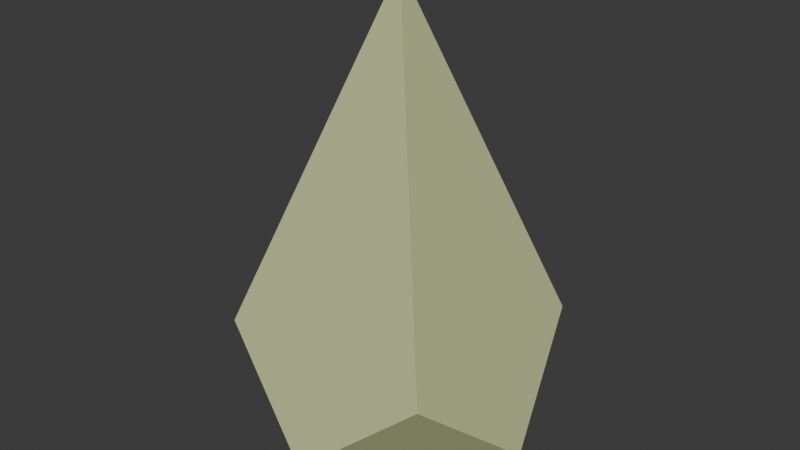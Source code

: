 # Source: Grass.blend  (saved by Blender 4.4.30; exported with 4.5.12 LTS)
import bpy
from mathutils import Matrix  # noqa: F401  (used for matrix-valued properties, if any)

bpy.ops.wm.read_factory_settings(use_empty=True)
scene = bpy.context.scene
scene.name = 'Scene'

# ---- collections
col_collection = bpy.data.collections.new('Collection'); scene.collection.children.link(col_collection)

# ---- materials (node trees are filled in below, after node groups)
mat_material = bpy.data.materials.new('Material')
mat_material.alpha_threshold = 0.0
mat_material.roughness = 0.5
mat_material.line_color = (0.0, 0.0, 0.0, 1.0)

# ---- material node trees
mat_material.use_nodes = True; mat_material.node_tree.nodes.clear()
_N = mat_material.node_tree.nodes; _L = mat_material.node_tree.links
n0 = _N.new('ShaderNodeOutputMaterial'); n0.name = 'Material Output'; n0.location = (300, 300)
n1 = _N.new('ShaderNodeBsdfPrincipled'); n1.name = 'Principled BSDF'; n1.location = (10, 300)
n1.inputs[0].default_value = (0.5457, 0.6038, 0.305, 1.0)
n1.inputs[3].default_value = 1.45
_L.new(n1.outputs[0], n0.inputs[0])
n0.is_active_output = True

# ---- world
world_world = bpy.data.worlds.new('World'); scene.world = world_world
world_world.use_nodes = True; world_world.node_tree.nodes.clear()
_N = world_world.node_tree.nodes; _L = world_world.node_tree.links
n0 = _N.new('ShaderNodeOutputWorld'); n0.name = 'World Output'; n0.location = (300, 300)
n1 = _N.new('ShaderNodeBackground'); n1.name = 'Background'; n1.location = (10, 300)
n1.inputs[0].default_value = (0.05088, 0.05088, 0.05088, 1.0)
_L.new(n1.outputs[0], n0.inputs[0])
n0.is_active_output = True
world_world.color = (0.05088, 0.05088, 0.05088)
world_world.sun_shadow_jitter_overblur = 0.0

# ---- meshes
me_cone = bpy.data.meshes.new('Cone')
me_cone.from_pydata([(-0.4636, 0.4636, -0.3909), (0.4666, 0.4666, -0.3998), (0.4666, -0.4666, -0.3998), (-0.4636, -0.4636, -0.3909), (0.0, 0.0, 1.0), (-0.6, 0.0005318, -0.8), (-0.2, 0.001194, -1.0), (0.0, -0.6, -0.8), (0.002032, -0.2, -1.0), (0.6, -0.0005318, -0.8), (0.2, 0.00287, -1.0), (0.0, 0.6, -0.8), (-0.002032, 0.2, -1.0)], [], [(0, 4, 11), (1, 4, 9), (8, 7, 3, 5, 6), (2, 4, 7), (6, 12, 10, 8), (10, 9, 2, 7, 8), (12, 11, 1, 9, 10), (0, 5, 4), (9, 4, 2), (11, 4, 1), (4, 5, 3), (7, 4, 3), (6, 5, 0, 11, 12)])
_uv = me_cone.uv_layers.new(name='UVMap')
_uv.uv.foreach_set('vector', [0.25, 0.4725, 0.25, 0.25, 0.37, 0.37, 0.474, 0.25, 0.25, 0.25, 0.37, 0.13, 0.1258, 0.1342, 0.13, 0.13, 0.02745, 0.25, 0.1286, 0.3686, 0.1306, 0.3706, 0.25, 0.02603, 0.25, 0.25, 0.13, 0.13, 0.6306, 0.3706, 0.8638, 0.3762, 0.8714, 0.1314, 0.6258, 0.1342, 0.3714, 0.1314, 0.37, 0.13, 0.25, 0.02603, 0.13, 0.13, 0.1258, 0.1342, 0.3638, 0.3762, 0.37, 0.37, 0.474, 0.25, 0.37, 0.13, 0.3714, 0.1314, 0.25, 0.4725, 0.1286, 0.3686, 0.25, 0.25, 0.37, 0.13, 0.25, 0.25, 0.25, 0.02603, 0.37, 0.37, 0.25, 0.25, 0.474, 0.25, 0.25, 0.25, 0.1286, 0.3686, 0.02745, 0.25, 0.13, 0.13, 0.25, 0.25, 0.02745, 0.25, 0.1306, 0.3706, 0.1286, 0.3686, 0.25, 0.4725, 0.37, 0.37, 0.3638, 0.3762])
me_cone.materials.append(mat_material)
me_cone.update()

# ---- objects
ob_cone = bpy.data.objects.new('Cone', me_cone)

# ---- transforms, parenting, visibility, modifiers, constraints
ob_cone.location = (0.0, 0.0, 1.0)
ob_cone.lock_scale = (True, True, True)

# ---- collection membership
col_collection.objects.link(ob_cone)

# ---- scene / render settings (as saved in the file)
scene.frame_start = 1; scene.frame_end = 250; scene.frame_set(1)
scene.render.engine = 'BLENDER_EEVEE_NEXT'
bpy.context.view_layer.update()

# ---- added for rendering (the .blend has no active camera and no usable light): camera, sun
cam_auto = bpy.data.cameras.new('AutoCamera')
cam_auto.lens = 50.0
cam_auto.sensor_width = 36.0
cam_auto.clip_end = 1000.0
ob_auto_camera = bpy.data.objects.new('AutoCamera', cam_auto)
scene.collection.objects.link(ob_auto_camera)
ob_auto_camera.location = (2.42684, -2.91221, 2.94147)
ob_auto_camera.rotation_euler = (1.09748, -7.21219e-08, 0.694738)
scene.camera = ob_auto_camera
light_auto_sun = bpy.data.lights.new('AutoSun', 'SUN')
light_auto_sun.energy = 3.0
light_auto_sun.angle = 0.0523599
ob_auto_sun = bpy.data.objects.new('AutoSun', light_auto_sun)
scene.collection.objects.link(ob_auto_sun)
ob_auto_sun.rotation_euler = (0.872665, 0.174533, 0.523599)
bpy.context.view_layer.update()
